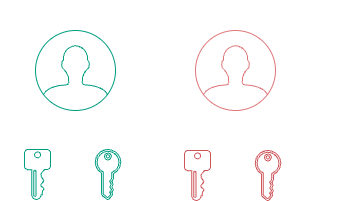

The diagram above was exported from draw.io. Its source (the exported page's mxGraphModel, read from the mxfile embedded in the PNG):
<mxGraphModel dx="683" dy="322" grid="1" gridSize="10" guides="1" tooltips="1" connect="1" arrows="1" fold="1" page="1" pageScale="1" pageWidth="850" pageHeight="1100" math="0" shadow="0">
  <root>
    <mxCell id="0" />
    <mxCell id="1" parent="0" />
    <mxCell id="RIotdH_CEmUcw93BFDMO-2" value="" style="group" vertex="1" connectable="0" parent="1">
      <mxGeometry x="150" y="950" width="80" height="79" as="geometry" />
    </mxCell>
    <mxCell id="RIotdH_CEmUcw93BFDMO-3" value="" style="sketch=0;aspect=fixed;pointerEvents=1;shadow=0;dashed=0;html=1;strokeColor=#00B295;labelPosition=center;verticalLabelPosition=bottom;verticalAlign=top;align=center;fillColor=none;shape=mxgraph.mscae.enterprise.key_permissions" vertex="1" parent="RIotdH_CEmUcw93BFDMO-2">
      <mxGeometry x="24" y="29" width="26" height="50" as="geometry" />
    </mxCell>
    <mxCell id="RIotdH_CEmUcw93BFDMO-4" value="Private key" style="text;strokeColor=none;align=center;fillColor=none;html=1;verticalAlign=middle;whiteSpace=wrap;rounded=0;" vertex="1" parent="RIotdH_CEmUcw93BFDMO-2">
      <mxGeometry width="80" height="30" as="geometry" />
    </mxCell>
    <mxCell id="RIotdH_CEmUcw93BFDMO-5" value="" style="group" vertex="1" connectable="0" parent="1">
      <mxGeometry x="218" y="950" width="80" height="79" as="geometry" />
    </mxCell>
    <mxCell id="RIotdH_CEmUcw93BFDMO-6" value="" style="sketch=0;pointerEvents=1;shadow=0;dashed=0;html=1;strokeColor=#00B295;fillColor=none;aspect=fixed;labelPosition=center;verticalLabelPosition=bottom;verticalAlign=top;align=center;outlineConnect=0;shape=mxgraph.vvd.tenant_key;fontColor=#ffffff;" vertex="1" parent="RIotdH_CEmUcw93BFDMO-5">
      <mxGeometry x="26.75" y="29" width="25.5" height="50" as="geometry" />
    </mxCell>
    <mxCell id="RIotdH_CEmUcw93BFDMO-7" value="Public key" style="text;strokeColor=none;align=center;fillColor=none;html=1;verticalAlign=middle;whiteSpace=wrap;rounded=0;" vertex="1" parent="RIotdH_CEmUcw93BFDMO-5">
      <mxGeometry width="80" height="30" as="geometry" />
    </mxCell>
    <mxCell id="RIotdH_CEmUcw93BFDMO-8" value="" style="group" vertex="1" connectable="0" parent="1">
      <mxGeometry x="427" y="951" width="80" height="79" as="geometry" />
    </mxCell>
    <mxCell id="RIotdH_CEmUcw93BFDMO-9" value="" style="sketch=0;aspect=fixed;pointerEvents=1;shadow=0;dashed=0;html=1;strokeColor=#EF767A;labelPosition=center;verticalLabelPosition=bottom;verticalAlign=top;align=center;fillColor=none;shape=mxgraph.mscae.enterprise.key_permissions" vertex="1" parent="RIotdH_CEmUcw93BFDMO-8">
      <mxGeometry x="-93" y="29" width="26" height="50" as="geometry" />
    </mxCell>
    <mxCell id="RIotdH_CEmUcw93BFDMO-10" value="Private key" style="text;strokeColor=none;align=center;fillColor=none;html=1;verticalAlign=middle;whiteSpace=wrap;rounded=0;" vertex="1" parent="RIotdH_CEmUcw93BFDMO-8">
      <mxGeometry x="-117" width="80" height="30" as="geometry" />
    </mxCell>
    <mxCell id="RIotdH_CEmUcw93BFDMO-11" value="" style="group" vertex="1" connectable="0" parent="1">
      <mxGeometry x="378" y="951" width="80" height="79" as="geometry" />
    </mxCell>
    <mxCell id="RIotdH_CEmUcw93BFDMO-12" value="" style="sketch=0;pointerEvents=1;shadow=0;dashed=0;html=1;strokeColor=#EF767A;fillColor=none;aspect=fixed;labelPosition=center;verticalLabelPosition=bottom;verticalAlign=top;align=center;outlineConnect=0;shape=mxgraph.vvd.tenant_key;fontColor=#ffffff;" vertex="1" parent="RIotdH_CEmUcw93BFDMO-11">
      <mxGeometry x="26.75" y="29" width="25.5" height="50" as="geometry" />
    </mxCell>
    <mxCell id="RIotdH_CEmUcw93BFDMO-13" value="Public key" style="text;strokeColor=none;align=center;fillColor=none;html=1;verticalAlign=middle;whiteSpace=wrap;rounded=0;" vertex="1" parent="RIotdH_CEmUcw93BFDMO-11">
      <mxGeometry width="80" height="30" as="geometry" />
    </mxCell>
    <mxCell id="RIotdH_CEmUcw93BFDMO-27" value="" style="html=1;verticalLabelPosition=bottom;align=center;labelBackgroundColor=#ffffff;verticalAlign=top;strokeWidth=1;strokeColor=#00B295;shadow=0;dashed=0;shape=mxgraph.ios7.icons.user;fillColor=none;fontColor=#ffffff;" vertex="1" parent="1">
      <mxGeometry x="185" y="860" width="80" height="80" as="geometry" />
    </mxCell>
    <mxCell id="RIotdH_CEmUcw93BFDMO-28" value="" style="html=1;verticalLabelPosition=bottom;align=center;labelBackgroundColor=#ffffff;verticalAlign=top;strokeWidth=1;strokeColor=#c45c5f;shadow=0;dashed=0;shape=mxgraph.ios7.icons.user;fillColor=none;fontColor=#ffffff;" vertex="1" parent="1">
      <mxGeometry x="345" y="860" width="80" height="80" as="geometry" />
    </mxCell>
    <mxCell id="RIotdH_CEmUcw93BFDMO-29" value="Sender" style="text;strokeColor=none;align=center;fillColor=none;html=1;verticalAlign=middle;whiteSpace=wrap;rounded=0;" vertex="1" parent="1">
      <mxGeometry x="205" y="830" width="40" height="30" as="geometry" />
    </mxCell>
    <mxCell id="RIotdH_CEmUcw93BFDMO-30" value="Receiver" style="text;strokeColor=none;align=center;fillColor=none;html=1;verticalAlign=middle;whiteSpace=wrap;rounded=0;" vertex="1" parent="1">
      <mxGeometry x="365" y="830" width="40" height="30" as="geometry" />
    </mxCell>
  </root>
</mxGraphModel>